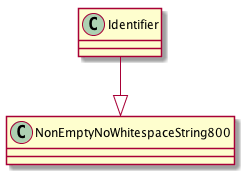

The diagram above was rendered by PlantUML. Its source (embedded in the PNG):
@startuml images/class_Identifier.png

class Identifier {
}
Identifier --|> NonEmptyNoWhitespaceString800

@enduml